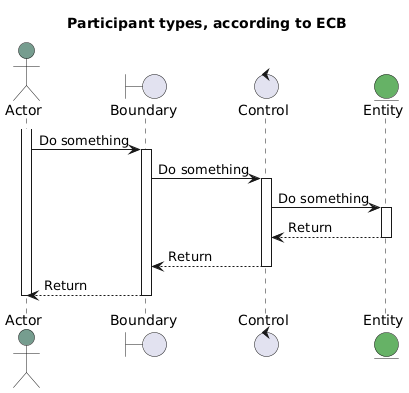

The diagram above was rendered by PlantUML. Its source (embedded in the PNG):
@startuml
title: Participant types, according to ECB
actor "Actor" as p1 #769D8F
boundary "Boundary" as p2 
control "Control" as p3 
entity "Entity" as p4 #66b266
activate p1 
p1->p2: Do something
activate p2 
p2->p3: Do something
activate p3 
p3->p4: Do something
activate p4 
p4-->p3: Return
deactivate p4
p3-->p2: Return
deactivate p3
p2-->p1: Return
deactivate p2
deactivate p1
@enduml